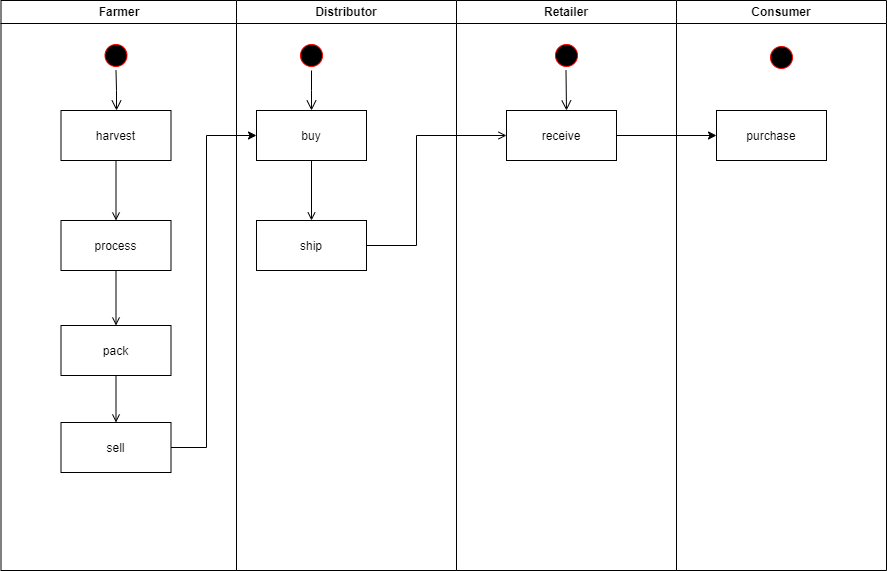

The diagram above was exported from draw.io. Its source (the exported page's mxGraphModel, read from the mxfile embedded in the PNG):
<mxGraphModel dx="1408" dy="1177" grid="1" gridSize="10" guides="1" tooltips="1" connect="1" arrows="1" fold="1" page="1" pageScale="1" pageWidth="1169" pageHeight="826" background="none" math="0" shadow="0">
  <root>
    <mxCell id="0" />
    <mxCell id="1" parent="0" />
    <mxCell id="2" value="Farmer" style="swimlane;whiteSpace=wrap" parent="1" vertex="1">
      <mxGeometry x="164.5" y="128" width="235.5" height="570" as="geometry" />
    </mxCell>
    <mxCell id="5" value="" style="ellipse;shape=startState;fillColor=#000000;strokeColor=#ff0000;" parent="2" vertex="1">
      <mxGeometry x="100" y="40" width="30" height="30" as="geometry" />
    </mxCell>
    <mxCell id="6" value="" style="edgeStyle=elbowEdgeStyle;elbow=horizontal;verticalAlign=bottom;endArrow=open;endSize=8;strokeColor=#000000;endFill=1;rounded=0" parent="2" source="5" target="7" edge="1">
      <mxGeometry x="100" y="40" as="geometry">
        <mxPoint x="115" y="110" as="targetPoint" />
      </mxGeometry>
    </mxCell>
    <mxCell id="7" value="harvest" style="" parent="2" vertex="1">
      <mxGeometry x="60" y="110" width="110" height="50" as="geometry" />
    </mxCell>
    <mxCell id="8" value="process" style="" parent="2" vertex="1">
      <mxGeometry x="60" y="220" width="110" height="50" as="geometry" />
    </mxCell>
    <mxCell id="9" value="" style="endArrow=open;strokeColor=#000000;endFill=1;rounded=0" parent="2" source="7" target="8" edge="1">
      <mxGeometry relative="1" as="geometry" />
    </mxCell>
    <mxCell id="10" value="pack" style="" parent="2" vertex="1">
      <mxGeometry x="60" y="325" width="110" height="50" as="geometry" />
    </mxCell>
    <mxCell id="11" value="" style="endArrow=open;strokeColor=#000000;endFill=1;rounded=0" parent="2" source="8" target="10" edge="1">
      <mxGeometry relative="1" as="geometry" />
    </mxCell>
    <mxCell id="EvYkB-9ZfRz1hTzTXamp-47" value="sell" style="" parent="2" vertex="1">
      <mxGeometry x="60" y="422" width="110" height="50" as="geometry" />
    </mxCell>
    <mxCell id="EvYkB-9ZfRz1hTzTXamp-48" value="" style="endArrow=open;strokeColor=#000000;endFill=1;rounded=0;exitX=0.5;exitY=1;exitDx=0;exitDy=0;entryX=0.5;entryY=0;entryDx=0;entryDy=0;" parent="2" source="10" target="EvYkB-9ZfRz1hTzTXamp-47" edge="1">
      <mxGeometry relative="1" as="geometry">
        <mxPoint x="215.5" y="402" as="sourcePoint" />
        <mxPoint x="125" y="335" as="targetPoint" />
      </mxGeometry>
    </mxCell>
    <mxCell id="3" value="Distributor" style="swimlane;whiteSpace=wrap" parent="1" vertex="1">
      <mxGeometry x="400" y="128" width="220" height="570" as="geometry" />
    </mxCell>
    <mxCell id="13" value="" style="ellipse;shape=startState;fillColor=#000000;strokeColor=#ff0000;" parent="3" vertex="1">
      <mxGeometry x="60" y="40" width="30" height="30" as="geometry" />
    </mxCell>
    <mxCell id="14" value="" style="edgeStyle=elbowEdgeStyle;elbow=horizontal;verticalAlign=bottom;endArrow=open;endSize=8;strokeColor=#000000;endFill=1;rounded=0" parent="3" source="13" target="15" edge="1">
      <mxGeometry x="40" y="20" as="geometry">
        <mxPoint x="55" y="90" as="targetPoint" />
      </mxGeometry>
    </mxCell>
    <mxCell id="15" value="buy" style="" parent="3" vertex="1">
      <mxGeometry x="20" y="110" width="110" height="50" as="geometry" />
    </mxCell>
    <mxCell id="16" value="ship" style="" parent="3" vertex="1">
      <mxGeometry x="20" y="220" width="110" height="50" as="geometry" />
    </mxCell>
    <mxCell id="17" value="" style="endArrow=open;strokeColor=#000000;endFill=1;rounded=0" parent="3" source="15" target="16" edge="1">
      <mxGeometry relative="1" as="geometry" />
    </mxCell>
    <mxCell id="4" value="Retailer" style="swimlane;whiteSpace=wrap" parent="1" vertex="1">
      <mxGeometry x="620" y="128" width="220" height="570" as="geometry" />
    </mxCell>
    <mxCell id="EvYkB-9ZfRz1hTzTXamp-51" value="receive" style="strokeColor=#000000;" parent="4" vertex="1">
      <mxGeometry x="50" y="110" width="110" height="50" as="geometry" />
    </mxCell>
    <mxCell id="EvYkB-9ZfRz1hTzTXamp-55" value="" style="ellipse;shape=startState;fillColor=#000000;strokeColor=#ff0000;" parent="4" vertex="1">
      <mxGeometry x="95" y="40" width="30" height="30" as="geometry" />
    </mxCell>
    <mxCell id="EvYkB-9ZfRz1hTzTXamp-54" value="" style="edgeStyle=elbowEdgeStyle;elbow=horizontal;verticalAlign=bottom;endArrow=open;endSize=8;strokeColor=#000000;endFill=1;rounded=0" parent="4" edge="1">
      <mxGeometry x="-580" y="-108" as="geometry">
        <mxPoint x="109.5" y="110" as="targetPoint" />
        <mxPoint x="109.5" y="70" as="sourcePoint" />
      </mxGeometry>
    </mxCell>
    <mxCell id="EvYkB-9ZfRz1hTzTXamp-41" value="Consumer" style="swimlane;whiteSpace=wrap" parent="1" vertex="1">
      <mxGeometry x="840" y="128" width="210" height="570" as="geometry" />
    </mxCell>
    <mxCell id="EvYkB-9ZfRz1hTzTXamp-42" value="purchase" style="" parent="EvYkB-9ZfRz1hTzTXamp-41" vertex="1">
      <mxGeometry x="40" y="110" width="110" height="50" as="geometry" />
    </mxCell>
    <mxCell id="EvYkB-9ZfRz1hTzTXamp-56" value="" style="ellipse;shape=startState;fillColor=#000000;strokeColor=#ff0000;" parent="EvYkB-9ZfRz1hTzTXamp-41" vertex="1">
      <mxGeometry x="90" y="42" width="30" height="30" as="geometry" />
    </mxCell>
    <mxCell id="EvYkB-9ZfRz1hTzTXamp-50" value="" style="endArrow=classic;html=1;rounded=0;exitX=1;exitY=0.5;exitDx=0;exitDy=0;entryX=0;entryY=0.5;entryDx=0;entryDy=0;" parent="1" source="EvYkB-9ZfRz1hTzTXamp-47" target="15" edge="1">
      <mxGeometry width="50" height="50" relative="1" as="geometry">
        <mxPoint x="510" y="780" as="sourcePoint" />
        <mxPoint x="560" y="730" as="targetPoint" />
        <Array as="points">
          <mxPoint x="370" y="575" />
          <mxPoint x="370" y="263" />
        </Array>
      </mxGeometry>
    </mxCell>
    <mxCell id="24" value="" style="endArrow=open;strokeColor=#000000;endFill=1;rounded=0;entryX=0;entryY=0.5;entryDx=0;entryDy=0;exitX=1;exitY=0.5;exitDx=0;exitDy=0;" parent="1" source="16" target="EvYkB-9ZfRz1hTzTXamp-51" edge="1">
      <mxGeometry relative="1" as="geometry">
        <mxPoint x="550" y="373" as="targetPoint" />
        <Array as="points">
          <mxPoint x="580" y="373" />
          <mxPoint x="580" y="263" />
        </Array>
      </mxGeometry>
    </mxCell>
    <mxCell id="EvYkB-9ZfRz1hTzTXamp-57" value="" style="endArrow=classic;html=1;rounded=0;exitX=1;exitY=0.5;exitDx=0;exitDy=0;entryX=0;entryY=0.5;entryDx=0;entryDy=0;" parent="1" source="EvYkB-9ZfRz1hTzTXamp-51" target="EvYkB-9ZfRz1hTzTXamp-42" edge="1">
      <mxGeometry width="50" height="50" relative="1" as="geometry">
        <mxPoint x="840" y="780" as="sourcePoint" />
        <mxPoint x="890" y="730" as="targetPoint" />
      </mxGeometry>
    </mxCell>
  </root>
</mxGraphModel>